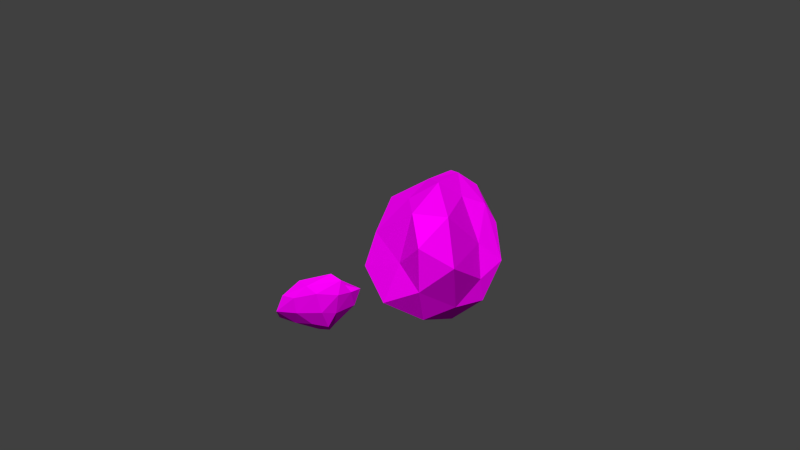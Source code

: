 # Source: Rock8.blend  (saved by Blender 2.75.0; exported with 4.5.12 LTS)
import bpy
from mathutils import Matrix  # noqa: F401  (used for matrix-valued properties, if any)

bpy.ops.wm.read_factory_settings(use_empty=True)
scene = bpy.context.scene
scene.name = 'Scene'

# ---- collections
col_collection_1 = bpy.data.collections.new('Collection 1'); scene.collection.children.link(col_collection_1)

# ---- images (referenced by path relative to the original .blend; pixels are not part of the script)
import os
ASSET_DIR = os.environ.get("B2B_ASSET_DIR", "")  # directory of the original .blend (textures are referenced by path, not embedded)
HERE = os.path.dirname(os.path.abspath(__file__))  # packed textures are extracted next to this script under _unpacked/

def load_image(name, relpath, width, height, colorspace="sRGB"):
    """Load a texture the original file referenced (path relative to the .blend, or extracted next to this script)."""
    p = next((c for c in (os.path.join(HERE, relpath), os.path.join(ASSET_DIR, relpath)) if relpath and os.path.exists(c)), "")
    if p:
        img = bpy.data.images.load(p, check_existing=True)
        img.name = name
    else:  # same state as the original file: an image datablock whose file is absent (Cycles renders it pink)
        img = bpy.data.images.new(name, width, height)
        img.source = "FILE"
        img.filepath = "//" + (relpath or name)
    img.colorspace_settings.name = colorspace
    return img
img_rocktexture_png_001 = load_image('RockTexture.png.001', 'textures/RockTexture.png', 1024, 1024, 'sRGB')

# ---- materials (node trees are filled in below, after node groups)
mat_material = bpy.data.materials.new('Material')
mat_material.alpha_threshold = 0.0
mat_material.roughness = 0.5

# ---- material node trees
mat_material.use_nodes = True; mat_material.node_tree.nodes.clear()
_N = mat_material.node_tree.nodes; _L = mat_material.node_tree.links
n0 = _N.new('ShaderNodeOutputMaterial'); n0.name = 'Material Output'; n0.location = (300, 300)
n1 = _N.new('ShaderNodeBsdfDiffuse'); n1.name = 'Diffuse BSDF'; n1.location = (10, 300)
n2 = _N.new('ShaderNodeTexImage'); n2.name = 'Image Texture'; n2.location = (-180, 300)
n2.width = 140
n2.image = img_rocktexture_png_001
_L.new(n1.outputs[0], n0.inputs[0])
_L.new(n2.outputs[0], n1.inputs[0])
n0.is_active_output = True

# ---- world
world_world = bpy.data.worlds.new('World'); scene.world = world_world
world_world.color = (0.05088, 0.05088, 0.05088)
world_world.use_sun_shadow = False
world_world.sun_shadow_jitter_overblur = 0.0
world_world.cycles.sampling_method = 'MANUAL'
world_world.cycles.sample_map_resolution = 256

# ---- cameras
cam_camera = bpy.data.cameras.new('Camera')
cam_camera.clip_end = 100.0
cam_camera.lens = 35.0
cam_camera.sensor_width = 32.0
cam_camera.sensor_height = 18.0
cam_camera.ortho_scale = 7.314
cam_camera.dof.focus_distance = 0.0

# ---- meshes
me_icosphere = bpy.data.meshes.new('Icosphere')
me_icosphere.from_pydata([(0.8248, 0.5085, -0.8505), (0.9216, 0.4522, -0.6872), (1.142, 0.3264, -0.9521), (0.92, 0.2417, -1.1), (0.7425, 0.257, -1.057), (0.6427, 0.4244, -0.7259), (1.168, 0.0328, -1.096), (0.8036, 0.03626, -1.062), (0.8191, 0.06173, -0.9523), (0.9047, 0.2057, -0.7744), (1.097, -0.08282, -0.9467), (0.9915, 0.448, -0.884), (0.8418, 0.538, -0.7311), (1.081, 0.4019, -0.8383), (0.787, 0.4355, -0.7396), (0.7253, 0.4907, -0.7915), (0.8934, 0.3888, -1.01), (1.077, 0.2735, -1.056), (0.7794, 0.3955, -0.9791), (0.7886, 0.2875, -1.09), (0.6451, 0.3838, -0.8662), (0.8866, 0.3627, -0.6877), (0.7032, 0.3273, -0.6989), (1.226, 0.2402, -0.9443), (1.132, 0.2829, -0.7893), (1.038, 0.1304, -1.115), (1.225, 0.1547, -1.074), (0.7462, 0.1592, -1.092), (0.8377, 0.1596, -1.112), (0.633, 0.2879, -0.7833), (0.7339, 0.1805, -1.012), (1.092, 0.1652, -0.7681), (0.9603, 0.009962, -1.08), (0.801, 0.01496, -1.016), (0.832, 0.1144, -0.8425), (1.076, 0.01593, -0.909), (1.13, -0.06462, -1.001), (0.9361, -0.07392, -0.9968), (0.9768, -0.05982, -0.9594), (-0.1404, -0.1718, -0.7133), (0.4555, -0.4762, -0.3283), (-0.3332, -0.917, -0.321), (-0.6565, -0.5711, -0.2489), (-0.5715, -0.116, -0.1904), (0.2041, 0.2897, -0.2097), (0.00803, -1.102, 0.4334), (-0.4662, -1.076, 0.4294), (-0.687, -0.3618, 0.4714), (-0.2552, -0.29, 0.5866), (0.2451, -0.3279, 0.3987), (-0.2581, -0.8819, 1.024), (-0.2085, -0.5843, -0.6034), (0.2429, -0.2647, -0.6561), (0.02296, -0.7666, -0.3881), (0.24, -0.07103, -0.2969), (0.04153, 0.09113, -0.538), (-0.4877, -0.41, -0.5761), (-0.5179, -0.8009, -0.2814), (-0.3976, -0.1163, -0.5201), (-0.6839, -0.2299, -0.3509), (-0.1653, 0.273, -0.277), (0.4681, -0.3453, -0.0107), (0.2957, 0.1247, 0.1286), (-0.1948, -1.086, -0.0251), (0.2876, -0.8722, 0.07853), (-0.6444, -0.7974, 0.08973), (-0.4485, -1.104, 0.07671), (-0.752, -0.1598, 0.06133), (-0.764, -0.4146, 0.002956), (0.01114, 0.2955, 0.1506), (-0.4612, -0.08851, 0.1272), (0.3098, -0.7799, 0.4997), (-0.3004, -1.203, 0.477), (-0.6024, -0.7235, 0.5128), (-0.5262, -0.3498, 0.6121), (0.03929, -0.1927, 0.6053), (-0.1078, -1.048, 0.7738), (-0.01162, -0.7379, 0.8024), (-0.3908, -1.028, 0.8606), (-0.5048, -0.6782, 0.8942), (-0.2717, -0.6574, 0.9415)], [], [(0, 12, 11), (1, 12, 14), (0, 11, 16), (0, 16, 18), (0, 18, 15), (1, 14, 21), (2, 13, 23), (3, 17, 25), (4, 19, 27), (5, 20, 29), (1, 21, 24), (2, 23, 26), (3, 25, 28), (4, 27, 30), (5, 29, 22), (7, 32, 37), (8, 33, 38), (9, 34, 35), (35, 38, 10), (35, 34, 38), (34, 8, 38), (38, 37, 10), (38, 33, 37), (33, 7, 37), (37, 36, 10), (37, 32, 36), (32, 6, 36), (31, 9, 35), (22, 34, 9), (22, 29, 34), (29, 8, 34), (30, 33, 8), (30, 27, 33), (27, 7, 33), (28, 32, 7), (28, 25, 32), (25, 6, 32), (24, 21, 31), (21, 9, 31), (29, 30, 8), (29, 20, 30), (20, 4, 30), (27, 28, 7), (27, 19, 28), (19, 3, 28), (25, 26, 6), (25, 17, 26), (17, 2, 26), (23, 13, 24), (13, 1, 24), (21, 22, 9), (21, 14, 22), (14, 5, 22), (15, 20, 5), (15, 18, 20), (18, 4, 20), (18, 19, 4), (18, 16, 19), (16, 3, 19), (16, 17, 3), (16, 11, 17), (11, 2, 17), (14, 15, 5), (14, 12, 15), (12, 0, 15), (11, 13, 2), (11, 12, 13), (12, 1, 13), (39, 52, 51), (40, 52, 54), (39, 51, 56), (39, 56, 58), (39, 58, 55), (40, 54, 61), (41, 53, 63), (42, 57, 65), (43, 59, 67), (44, 60, 69), (40, 61, 64), (41, 63, 66), (42, 65, 68), (43, 67, 70), (44, 69, 62), (45, 71, 76), (46, 72, 78), (47, 73, 79), (48, 74, 80), (49, 75, 77), (77, 80, 50), (77, 75, 80), (75, 48, 80), (80, 79, 50), (80, 74, 79), (74, 47, 79), (79, 78, 50), (79, 73, 78), (73, 46, 78), (78, 76, 50), (78, 72, 76), (72, 45, 76), (76, 77, 50), (76, 71, 77), (71, 49, 77), (62, 75, 49), (62, 69, 75), (69, 48, 75), (70, 74, 48), (70, 67, 74), (67, 47, 74), (68, 73, 47), (68, 65, 73), (65, 46, 73), (66, 72, 46), (66, 63, 72), (63, 45, 72), (64, 71, 45), (64, 61, 71), (61, 49, 71), (69, 70, 48), (69, 60, 70), (60, 43, 70), (67, 68, 47), (67, 59, 68), (59, 42, 68), (65, 66, 46), (65, 57, 66), (57, 41, 66), (63, 64, 45), (63, 53, 64), (53, 40, 64), (61, 62, 49), (61, 54, 62), (54, 44, 62), (55, 60, 44), (55, 58, 60), (58, 43, 60), (58, 59, 43), (58, 56, 59), (56, 42, 59), (56, 57, 42), (56, 51, 57), (51, 41, 57), (54, 55, 44), (54, 52, 55), (52, 39, 55), (51, 53, 41), (51, 52, 53), (52, 40, 53)])
_uv = me_icosphere.uv_layers.new(name='UVMap')
_uv.uv.foreach_set('vector', [0.0, 0.0, 1.0, 0.0, 1.0, 1.0, 0.0, 0.0, 1.0, 0.0, 1.0, 1.0, 0.0, 0.0, 1.0, 0.0, 1.0, 1.0, 0.0, 0.0, 1.0, 0.0, 1.0, 1.0, 0.0, 0.0, 1.0, 0.0, 1.0, 1.0, 0.0, 0.0, 1.0, 0.0, 1.0, 1.0, 0.0, 0.0, 1.0, 0.0, 1.0, 1.0, 0.0, 0.0, 1.0, 0.0, 1.0, 1.0, 0.0, 0.0, 1.0, 0.0, 1.0, 1.0, 0.0, 0.0, 1.0, 0.0, 1.0, 1.0, 0.0, 0.0, 1.0, 0.0, 1.0, 1.0, 0.0, 0.0, 1.0, 0.0, 1.0, 1.0, 0.0, 0.0, 1.0, 0.0, 1.0, 1.0, 0.0, 0.0, 1.0, 0.0, 1.0, 1.0, 0.0, 0.0, 1.0, 0.0, 1.0, 1.0, 0.0, 0.0, 1.0, 0.0, 1.0, 1.0, 0.0, 0.0, 1.0, 0.0, 1.0, 1.0, 0.0, 0.0, 1.0, 0.0, 1.0, 1.0, 0.0, 0.0, 1.0, 0.0, 1.0, 1.0, 0.0, 0.0, 1.0, 0.0, 1.0, 1.0, 0.0, 0.0, 1.0, 0.0, 1.0, 1.0, 0.0, 0.0, 1.0, 0.0, 1.0, 1.0, 0.0, 0.0, 1.0, 0.0, 1.0, 1.0, 0.0, 0.0, 1.0, 0.0, 1.0, 1.0, 0.0, 0.0, 1.0, 0.0, 1.0, 1.0, 0.0, 0.0, 1.0, 0.0, 1.0, 1.0, 0.0, 0.0, 1.0, 0.0, 1.0, 1.0, 0.0, 0.0, 1.0, 0.0, 1.0, 1.0, 0.0, 0.0, 1.0, 0.0, 1.0, 1.0, 0.0, 0.0, 1.0, 0.0, 1.0, 1.0, 0.0, 0.0, 1.0, 0.0, 1.0, 1.0, 0.0, 0.0, 1.0, 0.0, 1.0, 1.0, 0.0, 0.0, 1.0, 0.0, 1.0, 1.0, 0.0, 0.0, 1.0, 0.0, 1.0, 1.0, 0.0, 0.0, 1.0, 0.0, 1.0, 1.0, 0.0, 0.0, 1.0, 0.0, 1.0, 1.0, 0.0, 0.0, 1.0, 0.0, 1.0, 1.0, 0.0, 0.0, 1.0, 0.0, 1.0, 1.0, 0.0, 0.0, 1.0, 0.0, 1.0, 1.0, 0.0, 0.0, 1.0, 0.0, 1.0, 1.0, 0.0, 0.0, 1.0, 0.0, 1.0, 1.0, 0.0, 0.0, 1.0, 0.0, 1.0, 1.0, 0.0, 0.0, 1.0, 0.0, 1.0, 1.0, 0.0, 0.0, 1.0, 0.0, 1.0, 1.0, 0.0, 0.0, 1.0, 0.0, 1.0, 1.0, 0.0, 0.0, 1.0, 0.0, 1.0, 1.0, 0.0, 0.0, 1.0, 0.0, 1.0, 1.0, 0.0, 0.0, 1.0, 0.0, 1.0, 1.0, 0.0, 0.0, 1.0, 0.0, 1.0, 1.0, 0.0, 0.0, 1.0, 0.0, 1.0, 1.0, 0.0, 0.0, 1.0, 0.0, 1.0, 1.0, 0.0, 0.0, 1.0, 0.0, 1.0, 1.0, 0.0, 0.0, 1.0, 0.0, 1.0, 1.0, 0.0, 0.0, 1.0, 0.0, 1.0, 1.0, 0.0, 0.0, 1.0, 0.0, 1.0, 1.0, 0.0, 0.0, 1.0, 0.0, 1.0, 1.0, 0.0, 0.0, 1.0, 0.0, 1.0, 1.0, 0.0, 0.0, 1.0, 0.0, 1.0, 1.0, 0.0, 0.0, 1.0, 0.0, 1.0, 1.0, 0.0, 0.0, 1.0, 0.0, 1.0, 1.0, 0.0, 0.0, 1.0, 0.0, 1.0, 1.0, 0.0, 0.0, 1.0, 0.0, 1.0, 1.0, 0.0, 0.0, 1.0, 0.0, 1.0, 1.0, 0.0, 0.0, 1.0, 0.0, 1.0, 1.0, 0.0, 0.0, 1.0, 0.0, 1.0, 1.0, 0.0, 0.0, 1.0, 0.0, 1.0, 1.0, 0.0, 0.0, 1.0, 0.0, 1.0, 1.0, 0.0, 0.0, 1.0, 0.0, 1.0, 1.0, 0.0, 0.0, 1.0, 0.0, 1.0, 1.0, 0.0, 0.0, 1.0, 0.0, 1.0, 1.0, 0.0, 0.0, 1.0, 0.0, 1.0, 1.0, 0.0, 0.0, 1.0, 0.0, 1.0, 1.0, 0.0, 0.0, 1.0, 0.0, 1.0, 1.0, 0.0, 0.0, 1.0, 0.0, 1.0, 1.0, 0.0, 0.0, 1.0, 0.0, 1.0, 1.0, 0.0, 0.0, 1.0, 0.0, 1.0, 1.0, 0.0, 0.0, 1.0, 0.0, 1.0, 1.0, 0.0, 0.0, 1.0, 0.0, 1.0, 1.0, 0.0, 0.0, 1.0, 0.0, 1.0, 1.0, 0.0, 0.0, 1.0, 0.0, 1.0, 1.0, 0.0, 0.0, 1.0, 0.0, 1.0, 1.0, 0.0, 0.0, 1.0, 0.0, 1.0, 1.0, 0.0, 0.0, 1.0, 0.0, 1.0, 1.0, 0.0, 0.0, 1.0, 0.0, 1.0, 1.0, 0.0, 0.0, 1.0, 0.0, 1.0, 1.0, 0.0, 0.0, 1.0, 0.0, 1.0, 1.0, 0.0, 0.0, 1.0, 0.0, 1.0, 1.0, 0.0, 0.0, 1.0, 0.0, 1.0, 1.0, 0.0, 0.0, 1.0, 0.0, 1.0, 1.0, 0.0, 0.0, 1.0, 0.0, 1.0, 1.0, 0.0, 0.0, 1.0, 0.0, 1.0, 1.0, 0.0, 0.0, 1.0, 0.0, 1.0, 1.0, 0.0, 0.0, 1.0, 0.0, 1.0, 1.0, 0.0, 0.0, 1.0, 0.0, 1.0, 1.0, 0.0, 0.0, 1.0, 0.0, 1.0, 1.0, 0.0, 0.0, 1.0, 0.0, 1.0, 1.0, 0.0, 0.0, 1.0, 0.0, 1.0, 1.0, 0.0, 0.0, 1.0, 0.0, 1.0, 1.0, 0.0, 0.0, 1.0, 0.0, 1.0, 1.0, 0.0, 0.0, 1.0, 0.0, 1.0, 1.0, 0.0, 0.0, 1.0, 0.0, 1.0, 1.0, 0.0, 0.0, 1.0, 0.0, 1.0, 1.0, 0.0, 0.0, 1.0, 0.0, 1.0, 1.0, 0.0, 0.0, 1.0, 0.0, 1.0, 1.0, 0.0, 0.0, 1.0, 0.0, 1.0, 1.0, 0.0, 0.0, 1.0, 0.0, 1.0, 1.0, 0.0, 0.0, 1.0, 0.0, 1.0, 1.0, 0.0, 0.0, 1.0, 0.0, 1.0, 1.0, 0.0, 0.0, 1.0, 0.0, 1.0, 1.0, 0.0, 0.0, 1.0, 0.0, 1.0, 1.0, 0.0, 0.0, 1.0, 0.0, 1.0, 1.0, 0.0, 0.0, 1.0, 0.0, 1.0, 1.0, 0.0, 0.0, 1.0, 0.0, 1.0, 1.0, 0.0, 0.0, 1.0, 0.0, 1.0, 1.0, 0.0, 0.0, 1.0, 0.0, 1.0, 1.0, 0.0, 0.0, 1.0, 0.0, 1.0, 1.0, 0.0, 0.0, 1.0, 0.0, 1.0, 1.0, 0.0, 0.0, 1.0, 0.0, 1.0, 1.0, 0.0, 0.0, 1.0, 0.0, 1.0, 1.0, 0.0, 0.0, 1.0, 0.0, 1.0, 1.0, 0.0, 0.0, 1.0, 0.0, 1.0, 1.0, 0.0, 0.0, 1.0, 0.0, 1.0, 1.0, 0.0, 0.0, 1.0, 0.0, 1.0, 1.0, 0.0, 0.0, 1.0, 0.0, 1.0, 1.0, 0.0, 0.0, 1.0, 0.0, 1.0, 1.0, 0.0, 0.0, 1.0, 0.0, 1.0, 1.0, 0.0, 0.0, 1.0, 0.0, 1.0, 1.0, 0.0, 0.0, 1.0, 0.0, 1.0, 1.0, 0.0, 0.0, 1.0, 0.0, 1.0, 1.0, 0.0, 0.0, 1.0, 0.0, 1.0, 1.0, 0.0, 0.0, 1.0, 0.0, 1.0, 1.0, 0.0, 0.0, 1.0, 0.0, 1.0, 1.0, 0.0, 0.0, 1.0, 0.0, 1.0, 1.0, 0.0, 0.0, 1.0, 0.0, 1.0, 1.0, 0.0, 0.0, 1.0, 0.0, 1.0, 1.0, 0.0, 0.0, 1.0, 0.0, 1.0, 1.0, 0.0, 0.0, 1.0, 0.0, 1.0, 1.0, 0.0, 0.0, 1.0, 0.0, 1.0, 1.0, 0.0, 0.0, 1.0, 0.0, 1.0, 1.0, 0.0, 0.0, 1.0, 0.0, 1.0, 1.0, 0.0, 0.0, 1.0, 0.0, 1.0, 1.0, 0.0, 0.0, 1.0, 0.0, 1.0, 1.0, 0.0, 0.0, 1.0, 0.0, 1.0, 1.0, 0.0, 0.0, 1.0, 0.0, 1.0, 1.0, 0.0, 0.0, 1.0, 0.0, 1.0, 1.0, 0.0, 0.0, 1.0, 0.0, 1.0, 1.0, 0.0, 0.0, 1.0, 0.0, 1.0, 1.0, 0.0, 0.0, 1.0, 0.0, 1.0, 1.0])
me_icosphere.materials.append(mat_material)
me_icosphere.use_remesh_preserve_volume = False
me_icosphere.use_remesh_preserve_attributes = False
me_icosphere.use_mirror_vertex_groups = False
me_icosphere.update()

# ---- objects
ob_icosphere = bpy.data.objects.new('Icosphere', me_icosphere)
ob_camera = bpy.data.objects.new('Camera', cam_camera)

# ---- transforms, parenting, visibility, modifiers, constraints
ob_icosphere.location = (-0.8265, -0.5596, 0.322)
ob_icosphere.rotation_euler = (0.3285, -0.2833, -2.157)
ob_icosphere.lineart.crease_threshold = 0.0
ob_camera.location = (4.481, -6.508, 1.344)
ob_camera.rotation_euler = (1.457, -0.06019, 0.7755)
ob_camera.lock_rotations_4d = False
ob_camera.empty_display_type = 'ARROWS'
ob_camera.color = (0.0, 0.0, 0.0, 0.0)
ob_camera.display_type = 'WIRE'
ob_camera.lineart.crease_threshold = 0.0

# ---- collection membership
col_collection_1.objects.link(ob_icosphere)
col_collection_1.objects.link(ob_camera)

# ---- scene / render settings (as saved in the file)
scene.camera = ob_camera
scene.frame_start = 1; scene.frame_end = 250; scene.frame_set(1)
scene.render.engine = 'CYCLES'
scene.render.resolution_percentage = 50
scene.render.dither_intensity = 0.0
scene.cycles.use_denoising = False
scene.cycles.samples = 200
scene.cycles.sampling_pattern = 'TABULATED_SOBOL'
scene.cycles.light_sampling_threshold = 0.0
scene.cycles.use_adaptive_sampling = False
scene.cycles.use_light_tree = False
scene.cycles.blur_glossy = 0.0
scene.cycles.pixel_filter_type = 'GAUSSIAN'
scene.cycles.sample_clamp_indirect = 0.0
scene.view_settings.view_transform = 'Standard'
bpy.context.view_layer.update()

# ---- added for rendering (the .blend has no usable light): sun
light_auto_sun = bpy.data.lights.new('AutoSun', 'SUN')
light_auto_sun.energy = 3.0
light_auto_sun.angle = 0.0523599
ob_auto_sun = bpy.data.objects.new('AutoSun', light_auto_sun)
scene.collection.objects.link(ob_auto_sun)
ob_auto_sun.rotation_euler = (0.872665, 0.174533, 0.523599)
bpy.context.view_layer.update()
